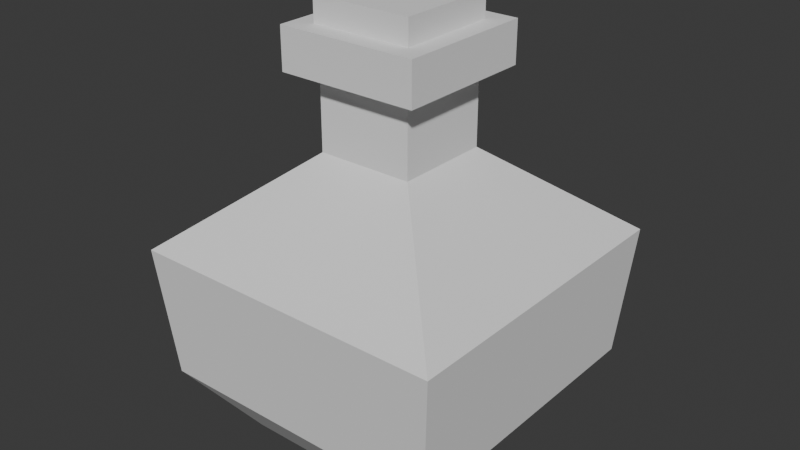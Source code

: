 # Source: Flask.blend  (saved by Blender 4.0.36; exported with 4.5.12 LTS)
import bpy
from mathutils import Matrix  # noqa: F401  (used for matrix-valued properties, if any)

bpy.ops.wm.read_factory_settings(use_empty=True)
scene = bpy.context.scene
scene.name = 'Scene'

# ---- collections
col_collection = bpy.data.collections.new('Collection'); scene.collection.children.link(col_collection)

# ---- images (referenced by path relative to the original .blend; pixels are not part of the script)
import os
ASSET_DIR = os.environ.get("B2B_ASSET_DIR", "")  # directory of the original .blend (textures are referenced by path, not embedded)
HERE = os.path.dirname(os.path.abspath(__file__))  # packed textures are extracted next to this script under _unpacked/

def load_image(name, relpath, width, height, colorspace="sRGB"):
    """Load a texture the original file referenced (path relative to the .blend, or extracted next to this script)."""
    p = next((c for c in (os.path.join(HERE, relpath), os.path.join(ASSET_DIR, relpath)) if relpath and os.path.exists(c)), "")
    if p:
        img = bpy.data.images.load(p, check_existing=True)
        img.name = name
    else:  # same state as the original file: an image datablock whose file is absent (Cycles renders it pink)
        img = bpy.data.images.new(name, width, height)
        img.source = "FILE"
        img.filepath = "//" + (relpath or name)
    img.colorspace_settings.name = colorspace
    return img
img_pixel = load_image('Pixel', '_unpacked/Pixel.8ba82946.png', 64, 64, 'sRGB')

# ---- materials (node trees are filled in below, after node groups)
mat_fill = bpy.data.materials.new('Fill')
mat_fill.use_transparent_shadow = False

# ---- material node trees
mat_fill.use_nodes = True; mat_fill.node_tree.nodes.clear()
_N = mat_fill.node_tree.nodes; _L = mat_fill.node_tree.links
n0 = _N.new('ShaderNodeBsdfPrincipled'); n0.name = 'Principled BSDF'; n0.location = (10, 300)
n0.inputs[3].default_value = 1.45
n1 = _N.new('ShaderNodeOutputMaterial'); n1.name = 'Material Output'; n1.location = (300, 300)
n2 = _N.new('ShaderNodeTexImage'); n2.name = 'Image Texture'; n2.location = (-280, 280)
n2.image = img_pixel
_L.new(n0.outputs[0], n1.inputs[0])
_L.new(n2.outputs[0], n0.inputs[0])
n1.is_active_output = True

# ---- world
world_world = bpy.data.worlds.new('World'); scene.world = world_world
world_world.use_nodes = True; world_world.node_tree.nodes.clear()
_N = world_world.node_tree.nodes; _L = world_world.node_tree.links
n0 = _N.new('ShaderNodeOutputWorld'); n0.name = 'World Output'; n0.location = (300, 300)
n1 = _N.new('ShaderNodeBackground'); n1.name = 'Background'; n1.location = (10, 300)
n1.inputs[0].default_value = (0.05088, 0.05088, 0.05088, 1.0)
_L.new(n1.outputs[0], n0.inputs[0])
n0.is_active_output = True
world_world.color = (0.05088, 0.05088, 0.05088)
world_world.use_sun_shadow = False
world_world.sun_shadow_jitter_overblur = 0.0

# ---- meshes
me_cube_048 = bpy.data.meshes.new('Cube.048')
me_cube_048.from_pydata([(-0.01047, -0.01047, 0.08942), (0.01563, -0.01563, 0.1186), (0.01563, 0.01563, 0.1186), (-0.04464, -0.04464, 0.06231), (-0.01563, 0.01563, 0.1186), (-0.01047, 0.01047, 0.08942), (-0.01563, -0.01563, 0.1186), (-0.04464, 0.04464, 0.06231), (-0.01563, -0.01563, 0.09428), (0.01047, -0.01047, 0.08942), (-0.05171, -0.05171, 0.06519), (0.04464, -0.04464, 0.06231), (-0.01563, 0.01563, 0.09428), (0.01047, 0.01047, 0.08942), (-0.05171, 0.05171, 0.06519), (0.04464, 0.04464, 0.06231), (-0.02716, -0.02716, 0.006025), (0.01563, -0.01563, 0.09428), (0.05171, -0.05171, 0.06519), (-0.04151, -0.04151, 0.02527), (0.01563, 0.01563, 0.09428), (-0.04151, 0.04151, 0.02527), (-0.02716, 0.02716, 0.006025), (0.05171, 0.05171, 0.06519), (0.02284, -0.02284, 0.1186), (0.04151, -0.04151, 0.02527), (0.02716, -0.02716, 0.006025), (-0.02284, -0.02284, 0.1186), (-0.02284, 0.02284, 0.1186), (0.04151, 0.04151, 0.02527), (0.02284, 0.02284, 0.1186), (0.02716, 0.02716, 0.006025), (-0.03146, -0.03146, -4.811e-06), (-0.04809, -0.04809, 0.02229), (-0.04809, 0.04809, 0.02229), (-0.03146, 0.03146, -4.811e-06), (0.04809, -0.04809, 0.02229), (0.03146, -0.03146, -4.811e-06), (0.04809, 0.04809, 0.02229), (0.03146, 0.03146, -4.811e-06), (0.02284, -0.02284, 0.132), (-0.02284, -0.02284, 0.132), (-0.02284, 0.02284, 0.132), (0.02284, 0.02284, 0.132), (0.01599, 0.01599, 0.132), (-0.01599, 0.01599, 0.132), (-0.01599, -0.01599, 0.132), (0.01599, -0.01599, 0.132), (0.01599, 0.01599, 0.1223), (-0.01599, 0.01599, 0.1223), (-0.01599, -0.01599, 0.1223), (0.01599, -0.01599, 0.1223), (-0.01047, -0.01047, 0.1223), (-0.01047, 0.01047, 0.1223), (0.01047, -0.01047, 0.1223), (0.01047, 0.01047, 0.1223)], [], [(20, 12, 4, 2), (2, 4, 28, 30), (34, 14, 23, 38), (36, 18, 10, 33), (38, 23, 18, 36), (8, 12, 14, 10), (12, 20, 23, 14), (20, 17, 18, 23), (17, 8, 10, 18), (33, 10, 14, 34), (17, 20, 2, 1), (12, 8, 6, 4), (8, 17, 1, 6), (30, 28, 42, 43), (6, 1, 24, 27), (1, 2, 30, 24), (4, 6, 27, 28), (28, 27, 41, 42), (24, 30, 43, 40), (27, 24, 40, 41), (35, 32, 33, 34), (39, 35, 34, 38), (37, 39, 38, 36), (32, 37, 36, 33), (35, 39, 37, 32), (40, 43, 44, 47), (43, 42, 45, 44), (41, 40, 47, 46), (42, 41, 46, 45), (46, 47, 51, 50), (45, 46, 50, 49), (47, 44, 48, 51), (44, 45, 49, 48), (49, 50, 51, 48, 55, 54, 52, 53), (55, 48, 49, 53), (21, 29, 15, 7), (25, 19, 3, 11), (29, 25, 11, 15), (7, 5, 0, 3), (5, 7, 15, 13), (13, 15, 11, 9), (9, 11, 3, 0), (19, 21, 7, 3), (19, 16, 22, 21), (21, 22, 31, 29), (26, 25, 29, 31), (16, 19, 25, 26), (22, 16, 26, 31), (52, 0, 5, 53), (9, 0, 52, 54), (53, 5, 13, 55), (13, 9, 54, 55)])
_uv = me_cube_048.uv_layers.new(name='UVMap')
_uv.uv.foreach_set('vector', [0.6896, 0.5646, 0.8104, 0.5646, 0.8104, 0.5646, 0.6896, 0.5646, 0.6896, 0.5646, 0.8104, 0.5646, 0.8104, 0.5646, 0.6896, 0.5646, 0.418, 0.25, 0.5604, 0.25, 0.5604, 0.5, 0.418, 0.5, 0.418, 0.75, 0.5604, 0.75, 0.5604, 1.0, 0.418, 1.0, 0.418, 0.5, 0.5604, 0.5, 0.5604, 0.75, 0.418, 0.75, 0.8104, 0.6854, 0.8104, 0.5646, 0.875, 0.5, 0.875, 0.75, 0.8104, 0.5646, 0.6896, 0.5646, 0.625, 0.5, 0.875, 0.5, 0.6896, 0.5646, 0.6896, 0.6854, 0.5604, 0.75, 0.5604, 0.5, 0.6896, 0.6854, 0.8104, 0.6854, 0.875, 0.75, 0.625, 0.75, 0.418, 0.0, 0.5604, 0.0, 0.5604, 0.25, 0.418, 0.25, 0.6896, 0.6854, 0.6896, 0.5646, 0.6896, 0.5646, 0.6896, 0.6854, 0.8104, 0.5646, 0.8104, 0.6854, 0.8104, 0.6854, 0.8104, 0.5646, 0.8104, 0.6854, 0.6896, 0.6854, 0.6896, 0.6854, 0.8104, 0.6854, 0.6896, 0.5646, 0.8104, 0.5646, 0.8104, 0.5646, 0.6896, 0.5646, 0.8104, 0.6854, 0.6896, 0.6854, 0.6896, 0.6854, 0.8104, 0.6854, 0.6896, 0.6854, 0.6896, 0.5646, 0.6896, 0.5646, 0.6896, 0.6854, 0.8104, 0.5646, 0.8104, 0.6854, 0.8104, 0.6854, 0.8104, 0.5646, 0.8104, 0.5646, 0.8104, 0.6854, 0.8104, 0.6854, 0.8104, 0.5646, 0.6896, 0.6854, 0.6896, 0.5646, 0.6896, 0.5646, 0.6896, 0.6854, 0.8104, 0.6854, 0.6896, 0.6854, 0.6896, 0.6854, 0.8104, 0.6854, 0.168, 0.543, 0.168, 0.707, 0.125, 0.75, 0.125, 0.5, 0.332, 0.543, 0.168, 0.543, 0.125, 0.5, 0.375, 0.5, 0.332, 0.707, 0.332, 0.543, 0.418, 0.5, 0.418, 0.75, 0.168, 0.707, 0.332, 0.707, 0.375, 0.75, 0.125, 0.75, 0.168, 0.543, 0.332, 0.543, 0.332, 0.707, 0.168, 0.707, 0.6896, 0.6854, 0.6896, 0.5646, 0.6896, 0.5646, 0.6896, 0.6854, 0.6896, 0.5646, 0.8104, 0.5646, 0.8104, 0.5646, 0.6896, 0.5646, 0.8104, 0.6854, 0.6896, 0.6854, 0.6896, 0.6854, 0.8104, 0.6854, 0.8104, 0.5646, 0.8104, 0.6854, 0.8104, 0.6854, 0.8104, 0.5646, 0.8104, 0.6854, 0.6896, 0.6854, 0.6896, 0.6854, 0.8104, 0.6854, 0.8104, 0.5646, 0.8104, 0.6854, 0.8104, 0.6854, 0.8104, 0.5646, 0.6896, 0.6854, 0.6896, 0.5646, 0.6896, 0.5646, 0.6896, 0.6854, 0.6896, 0.5646, 0.8104, 0.5646, 0.8104, 0.5646, 0.6896, 0.5646, 0.8104, 0.5646, 0.8104, 0.6854, 0.6896, 0.6854, 0.6896, 0.5646, 0.7105, 0.5855, 0.7105, 0.6645, 0.7895, 0.6645, 0.7895, 0.5855, 0.7105, 0.5855, 0.6896, 0.5646, 0.8104, 0.5646, 0.7895, 0.5855, 1.0, 0.1875, 0.0, 0.1875, 0.0, 0.7656, 1.0, 0.7656, 1.0, 0.1875, 0.0, 0.1875, 0.0, 0.7656, 1.0, 0.7656, 1.0, 0.1875, 0.0, 0.1875, 0.0, 0.7656, 1.0, 0.7656, 0.0, 0.7656, 0.2656, 1.0, 0.7344, 1.0, 1.0, 0.7656, 0.7344, 1.0, 1.0, 0.7656, 0.0, 0.7656, 0.2656, 1.0, 0.7344, 1.0, 1.0, 0.7656, 0.0, 0.7656, 0.2656, 1.0, 0.7344, 1.0, 1.0, 0.7656, 0.0, 0.7656, 0.2656, 1.0, 1.0, 0.1875, 0.0, 0.1875, 0.0, 0.7656, 1.0, 0.7656, 1.0, 0.1875, 0.7969, 0.0, 0.2031, 0.0, 0.0, 0.1875, 1.0, 0.1875, 0.7969, 0.0, 0.2031, 0.0, 0.0, 0.1875, 0.2031, 0.0, 0.0, 0.1875, 1.0, 0.1875, 0.7969, 0.0, 0.2031, 0.0, 0.0, 0.1875, 1.0, 0.1875, 0.7969, 0.0, 0.0, 0.0, 0.0, 0.01562, 0.01562, 0.01562, 0.01562, 0.0, 0.7344, 1.0, 0.7344, 1.0, 0.2656, 1.0, 0.2656, 1.0, 0.7344, 1.0, 0.2656, 1.0, 0.2656, 1.0, 0.7344, 1.0, 0.7344, 1.0, 0.7344, 1.0, 0.2656, 1.0, 0.2656, 1.0, 0.7344, 1.0, 0.2656, 1.0, 0.2656, 1.0, 0.7344, 1.0])
me_cube_048.update()
me_cube_001 = bpy.data.meshes.new('Cube.001')
me_cube_001.from_pydata([(-1.0, -1.0, -0.7572), (-1.0, -1.0, 0.3362), (-1.0, 1.0, -0.7572), (-1.0, 1.0, 0.3362), (1.0, -1.0, -0.7572), (1.0, -1.0, 0.3362), (1.0, 1.0, -0.7572), (1.0, 1.0, 0.3362)], [], [(0, 1, 3, 2), (2, 3, 7, 6), (6, 7, 5, 4), (4, 5, 1, 0), (2, 6, 4, 0), (7, 3, 1, 5)])
_uv = me_cube_001.uv_layers.new(name='UVMap')
_uv.uv.foreach_set('vector', [0.375, 0.0, 0.625, 0.0, 0.625, 0.25, 0.375, 0.25, 0.375, 0.25, 0.625, 0.25, 0.625, 0.5, 0.375, 0.5, 0.375, 0.5, 0.625, 0.5, 0.625, 0.75, 0.375, 0.75, 0.375, 0.75, 0.625, 0.75, 0.625, 1.0, 0.375, 1.0, 0.125, 0.5, 0.375, 0.5, 0.375, 0.75, 0.125, 0.75, 0.625, 0.5, 0.875, 0.5, 0.875, 0.75, 0.625, 0.75])
me_cube_001.update()
me_cube_003 = bpy.data.meshes.new('Cube.003')
me_cube_003.from_pydata([(-0.01212, -0.01212, 0.05249), (-0.05171, -0.05171, 0.02108), (-0.01212, 0.01212, 0.05249), (-0.05171, 0.05171, 0.02108), (0.01212, -0.01212, 0.05249), (0.05171, -0.05171, 0.02108), (0.01212, 0.01212, 0.05249), (0.05171, 0.05171, 0.02108), (-0.03146, -0.03146, -0.04411), (-0.04809, -0.04809, -0.02182), (-0.04809, 0.04809, -0.02182), (-0.03146, 0.03146, -0.04411), (0.04809, -0.04809, -0.02182), (0.03146, -0.03146, -0.04411), (0.04809, 0.04809, -0.02182), (0.03146, 0.03146, -0.04411), (-0.01212, -0.01212, 0.1017), (-0.01212, 0.01212, 0.1017), (0.01212, 0.01212, 0.1017), (0.01212, -0.01212, 0.1017)], [], [(10, 3, 7, 14), (12, 5, 1, 9), (14, 7, 5, 12), (0, 2, 3, 1), (2, 6, 7, 3), (6, 4, 5, 7), (4, 0, 1, 5), (9, 1, 3, 10), (11, 8, 9, 10), (15, 11, 10, 14), (13, 15, 14, 12), (8, 13, 12, 9), (11, 15, 13, 8), (2, 0, 16, 17), (16, 19, 18, 17), (0, 4, 19, 16), (6, 2, 17, 18), (4, 6, 18, 19)])
_uv = me_cube_003.uv_layers.new(name='UVMap')
_uv.uv.foreach_set('vector', [1.0, 0.1875, 1.0, 0.7656, 0.0, 0.7656, 0.0, 0.1875, 1.0, 0.1875, 1.0, 0.7656, 0.0, 0.7656, 0.0, 0.1875, 1.0, 0.1875, 1.0, 0.7656, 0.0, 0.7656, 0.0, 0.1875, 0.7344, 1.0, 0.2656, 1.0, 0.0, 0.7656, 1.0, 0.7656, 0.7344, 1.0, 0.2656, 1.0, 0.0, 0.7656, 1.0, 0.7656, 0.7344, 1.0, 0.2656, 1.0, 0.0, 0.7656, 1.0, 0.7656, 0.7344, 1.0, 0.2656, 1.0, 0.0, 0.7656, 1.0, 0.7656, 1.0, 0.1875, 1.0, 0.7656, 0.0, 0.7656, 0.0, 0.1875, 0.2031, 0.0, 0.7969, 0.0, 1.0, 0.1875, 0.0, 0.1875, 0.2031, 0.0, 0.7969, 0.0, 1.0, 0.1875, 0.0, 0.1875, 0.2031, 0.0, 0.7969, 0.0, 1.0, 0.1875, 0.0, 0.1875, 0.2031, 0.0, 0.7969, 0.0, 1.0, 0.1875, 0.0, 0.1875, 0.0, 0.0, 0.01562, 0.0, 0.01562, 0.01562, 0.0, 0.01562, 0.2656, 1.0, 0.7344, 1.0, 0.7344, 1.0, 0.2656, 1.0, 0.01562, 1.0, 0.0, 1.0, 0.0, 0.9844, 0.01562, 0.9844, 0.2656, 1.0, 0.7344, 1.0, 0.7344, 1.0, 0.2656, 1.0, 0.2656, 1.0, 0.7344, 1.0, 0.7344, 1.0, 0.2656, 1.0, 0.2656, 1.0, 0.7344, 1.0, 0.7344, 1.0, 0.2656, 1.0])
me_cube_003.materials.append(mat_fill)
me_cube_003.update()

# ---- objects
ob_flask = bpy.data.objects.new('Flask', me_cube_048)
ob_stomp = bpy.data.objects.new('Stomp', me_cube_001)
ob_fill = bpy.data.objects.new('Fill', me_cube_003)

# ---- transforms, parenting, visibility, modifiers, constraints
ob_flask.location = (0.0, 0.0, 0.0)
ob_stomp.location = (0.0, 0.0, 0.1345)
ob_stomp.scale = (0.01648, 0.01648, 0.01648)
ob_fill.location = (-3.118e-09, -2.08e-08, 0.04411)
ob_fill.scale = (0.8633, 0.8633, 0.8633)

# ---- collection membership
col_collection.objects.link(ob_flask)
col_collection.objects.link(ob_stomp)
col_collection.objects.link(ob_fill)

# ---- scene / render settings (as saved in the file)
scene.frame_start = 1; scene.frame_end = 250; scene.frame_set(1)
scene.render.engine = 'BLENDER_EEVEE_NEXT'
scene.cycles.sampling_pattern = 'TABULATED_SOBOL'
bpy.context.view_layer.update()

# ---- added for rendering (the .blend has no active camera and no usable light): camera, sun
cam_auto = bpy.data.cameras.new('AutoCamera')
cam_auto.lens = 50.0
cam_auto.sensor_width = 36.0
cam_auto.clip_end = 1000.0
ob_auto_camera = bpy.data.objects.new('AutoCamera', cam_auto)
scene.collection.objects.link(ob_auto_camera)
ob_auto_camera.location = (0.187346, -0.224815, 0.219887)
ob_auto_camera.rotation_euler = (1.09748, -7.21219e-08, 0.694738)
scene.camera = ob_auto_camera
light_auto_sun = bpy.data.lights.new('AutoSun', 'SUN')
light_auto_sun.energy = 3.0
light_auto_sun.angle = 0.0523599
ob_auto_sun = bpy.data.objects.new('AutoSun', light_auto_sun)
scene.collection.objects.link(ob_auto_sun)
ob_auto_sun.rotation_euler = (0.872665, 0.174533, 0.523599)
bpy.context.view_layer.update()
